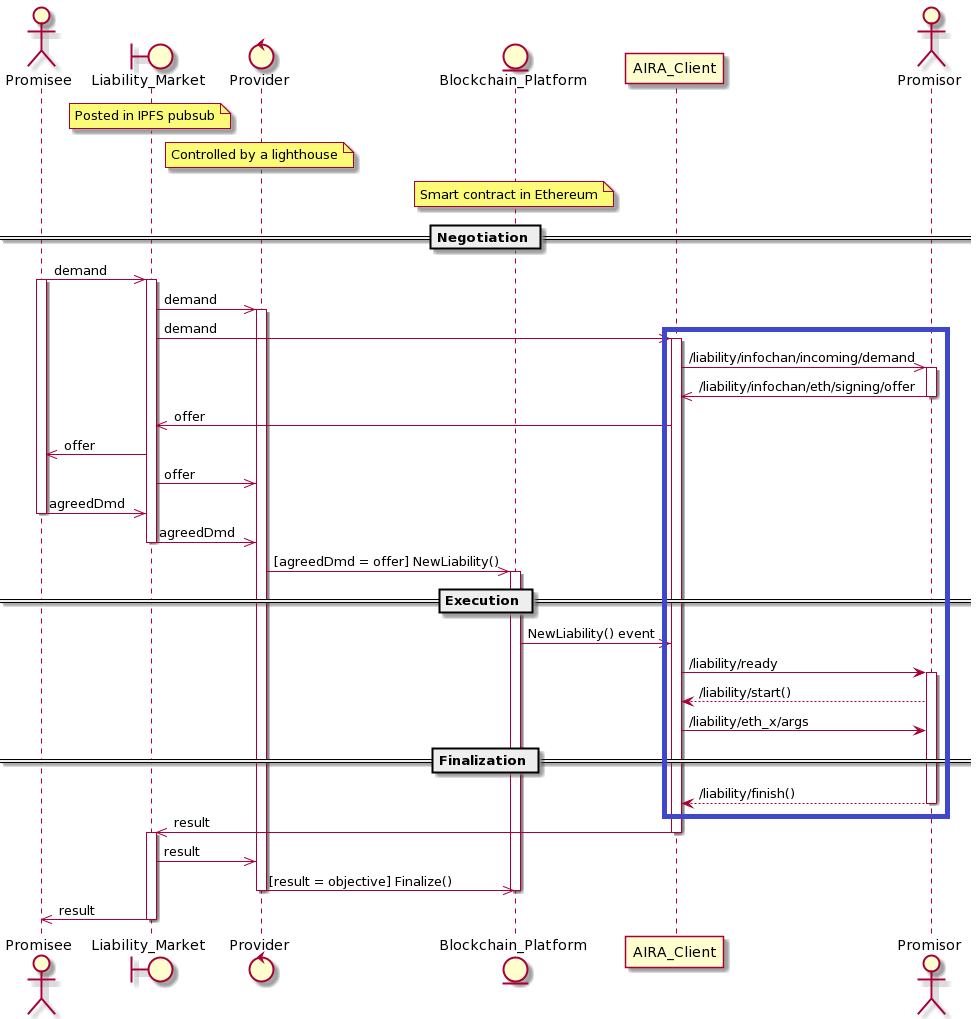

The diagram above was rendered by PlantUML. Its source (embedded in the PNG):
@startuml
actor Promisee order 1
boundary Liability_Market order 2
note over Liability_Market: Posted in IPFS pubsub
control Provider order 3
note over Provider: Сontrolled by a lighthouse
entity Blockchain_Platform order 4
note over Blockchain_Platform: Smart contract in Ethereum
participant AIRA_Client order 5
actor Promisor order 6

== Negotiation ==

Promisee ->> Liability_Market : demand

activate Promisee
activate Liability_Market

Liability_Market ->> Provider : demand

activate Provider

Liability_Market ->> AIRA_Client : demand

activate AIRA_Client

AIRA_Client ->> Promisor : /liability/infochan/incoming/demand

activate Promisor

Promisor ->> AIRA_Client : /liability/infochan/eth/signing/offer

deactivate Promisor

AIRA_Client ->> Liability_Market : offer

Liability_Market ->> Promisee : offer

Liability_Market ->> Provider : offer

Promisee ->> Liability_Market : agreedDmd

deactivate Promisee

Liability_Market ->> Provider : agreedDmd

deactivate Liability_Market

Provider ->> Blockchain_Platform : [agreedDmd = offer] NewLiability()

activate Blockchain_Platform

== Execution ==

Blockchain_Platform ->> AIRA_Client : NewLiability() event

AIRA_Client -> Promisor : /liability/ready

activate Promisor

Promisor --> AIRA_Client : /liability/start()

AIRA_Client -> Promisor : /liability/eth_x/args

== Finalization ==

Promisor --> AIRA_Client : /liability/finish()

deactivate Promisor

AIRA_Client ->> Liability_Market : result

deactivate AIRA_Client

activate Liability_Market

Liability_Market ->> Provider : result

Provider ->> Blockchain_Platform : [result = objective] Finalize()

deactivate Provider

deactivate Blockchain_Platform

Liability_Market ->> Promisee : result

deactivate Liability_Market
@enduml